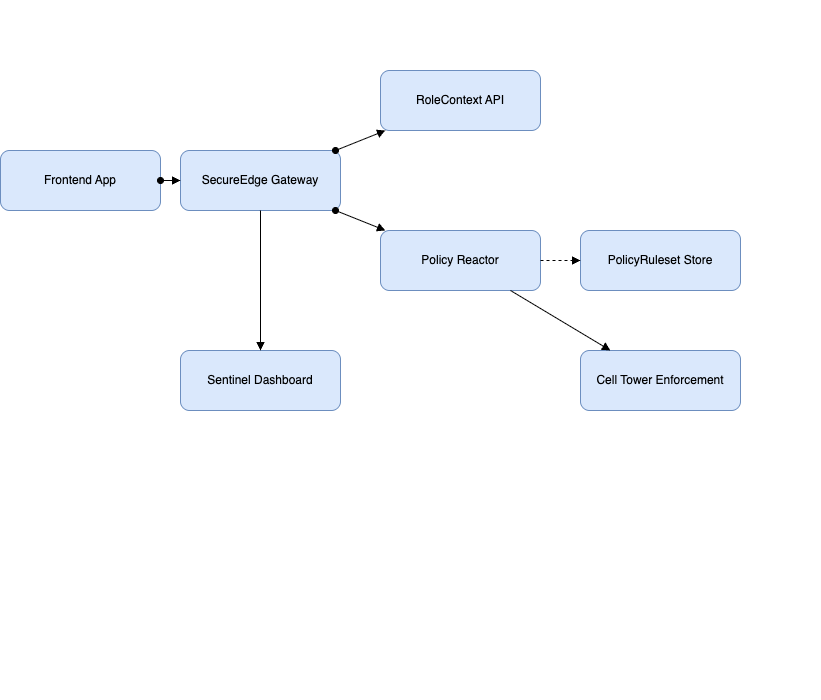

The diagram above was exported from draw.io. Its source (the exported page's mxGraphModel, read from the mxfile embedded in the PNG):
<mxGraphModel dx="946" dy="644" grid="1" gridSize="10" guides="1" tooltips="1" connect="1" arrows="1" fold="1" page="1" pageScale="1" pageWidth="827" pageHeight="1169" math="0" shadow="0">
  <root>
    <mxCell id="0" />
    <mxCell id="1" parent="0" />
    <mxCell id="aedTbdMhX1d7Bt82Wclg-29" value="&#10;&#10;&#10;&#10;&#10;&#10;&#10;&#10;&#10;&#10;&#10;&#10;&#10;&#10;&#10;&#10;&#10;&#10;&#10;&#10;&#10;&#10;&#10;&#10;&#10;&#10;&#10;&#10;" style="text;whiteSpace=wrap;html=1;" vertex="1" parent="1">
      <mxGeometry x="850" y="10" width="30" height="430" as="geometry" />
    </mxCell>
    <mxCell id="aedTbdMhX1d7Bt82Wclg-30" value="&#10;&#10;&#10;&#10;&#10;&#10;&#10;&#10;&#10;&#10;&#10;&#10;&#10;&#10;&#10;&#10;&#10;&#10;&#10;&#10;&#10;&#10;&#10;&#10;&#10;&#10;&#10;&#10;" style="text;whiteSpace=wrap;html=1;" vertex="1" parent="1">
      <mxGeometry x="340" y="30" width="130" height="430" as="geometry" />
    </mxCell>
    <mxCell id="aedTbdMhX1d7Bt82Wclg-31" value="&#10;&#10;&#10;&#10;&#10;&#10;&#10;&#10;&#10;&#10;&#10;&#10;&#10;&#10;&#10;&#10;&#10;&#10;&#10;&#10;&#10;&#10;&#10;&#10;&#10;&#10;&#10;&#10;" style="text;whiteSpace=wrap;html=1;" vertex="1" parent="1">
      <mxGeometry x="740" y="280" width="30" height="430" as="geometry" />
    </mxCell>
    <mxCell id="aedTbdMhX1d7Bt82Wclg-71" value="Frontend App" style="shape=rectangle;whiteSpace=wrap;html=1;rounded=1;fillColor=#DAE8FC;strokeColor=#6C8EBF" vertex="1" parent="1">
      <mxGeometry x="60" y="160" width="160" height="60" as="geometry" />
    </mxCell>
    <mxCell id="aedTbdMhX1d7Bt82Wclg-72" value="SecureEdge Gateway" style="shape=rectangle;whiteSpace=wrap;html=1;rounded=1;fillColor=#DAE8FC;strokeColor=#6C8EBF" vertex="1" parent="1">
      <mxGeometry x="240" y="160" width="160" height="60" as="geometry" />
    </mxCell>
    <mxCell id="aedTbdMhX1d7Bt82Wclg-73" value="RoleContext API" style="shape=rectangle;whiteSpace=wrap;html=1;rounded=1;fillColor=#DAE8FC;strokeColor=#6C8EBF" vertex="1" parent="1">
      <mxGeometry x="440" y="80" width="160" height="60" as="geometry" />
    </mxCell>
    <mxCell id="aedTbdMhX1d7Bt82Wclg-74" value="Policy Reactor" style="shape=rectangle;whiteSpace=wrap;html=1;rounded=1;fillColor=#DAE8FC;strokeColor=#6C8EBF" vertex="1" parent="1">
      <mxGeometry x="440" y="240" width="160" height="60" as="geometry" />
    </mxCell>
    <mxCell id="aedTbdMhX1d7Bt82Wclg-75" value="PolicyRuleset Store" style="shape=rectangle;whiteSpace=wrap;html=1;rounded=1;fillColor=#DAE8FC;strokeColor=#6C8EBF" vertex="1" parent="1">
      <mxGeometry x="640" y="240" width="160" height="60" as="geometry" />
    </mxCell>
    <mxCell id="aedTbdMhX1d7Bt82Wclg-76" value="Cell Tower Enforcement" style="shape=rectangle;whiteSpace=wrap;html=1;rounded=1;fillColor=#DAE8FC;strokeColor=#6C8EBF" vertex="1" parent="1">
      <mxGeometry x="640" y="360" width="160" height="60" as="geometry" />
    </mxCell>
    <mxCell id="aedTbdMhX1d7Bt82Wclg-77" value="Sentinel Dashboard" style="shape=rectangle;whiteSpace=wrap;html=1;rounded=1;fillColor=#DAE8FC;strokeColor=#6C8EBF" vertex="1" parent="1">
      <mxGeometry x="240" y="360" width="160" height="60" as="geometry" />
    </mxCell>
    <mxCell id="aedTbdMhX1d7Bt82Wclg-78" style="endArrow=block;startArrow=oval;html=1;" edge="1" parent="1" source="aedTbdMhX1d7Bt82Wclg-71" target="aedTbdMhX1d7Bt82Wclg-72">
      <mxGeometry relative="1" as="geometry" />
    </mxCell>
    <mxCell id="aedTbdMhX1d7Bt82Wclg-79" style="endArrow=block;startArrow=oval;html=1;" edge="1" parent="1" source="aedTbdMhX1d7Bt82Wclg-72" target="aedTbdMhX1d7Bt82Wclg-73">
      <mxGeometry relative="1" as="geometry" />
    </mxCell>
    <mxCell id="aedTbdMhX1d7Bt82Wclg-80" style="endArrow=block;startArrow=oval;html=1;" edge="1" parent="1" source="aedTbdMhX1d7Bt82Wclg-72" target="aedTbdMhX1d7Bt82Wclg-74">
      <mxGeometry relative="1" as="geometry" />
    </mxCell>
    <mxCell id="aedTbdMhX1d7Bt82Wclg-81" style="endArrow=block;html=1;dashed=1;strokeColor=#000000;" edge="1" parent="1" source="aedTbdMhX1d7Bt82Wclg-74" target="aedTbdMhX1d7Bt82Wclg-75">
      <mxGeometry relative="1" as="geometry" />
    </mxCell>
    <mxCell id="aedTbdMhX1d7Bt82Wclg-82" style="endArrow=block;html=1;" edge="1" parent="1" source="aedTbdMhX1d7Bt82Wclg-74" target="aedTbdMhX1d7Bt82Wclg-76">
      <mxGeometry relative="1" as="geometry" />
    </mxCell>
    <mxCell id="aedTbdMhX1d7Bt82Wclg-83" style="endArrow=block;html=1;" edge="1" parent="1" source="aedTbdMhX1d7Bt82Wclg-72" target="aedTbdMhX1d7Bt82Wclg-77">
      <mxGeometry relative="1" as="geometry" />
    </mxCell>
  </root>
</mxGraphModel>